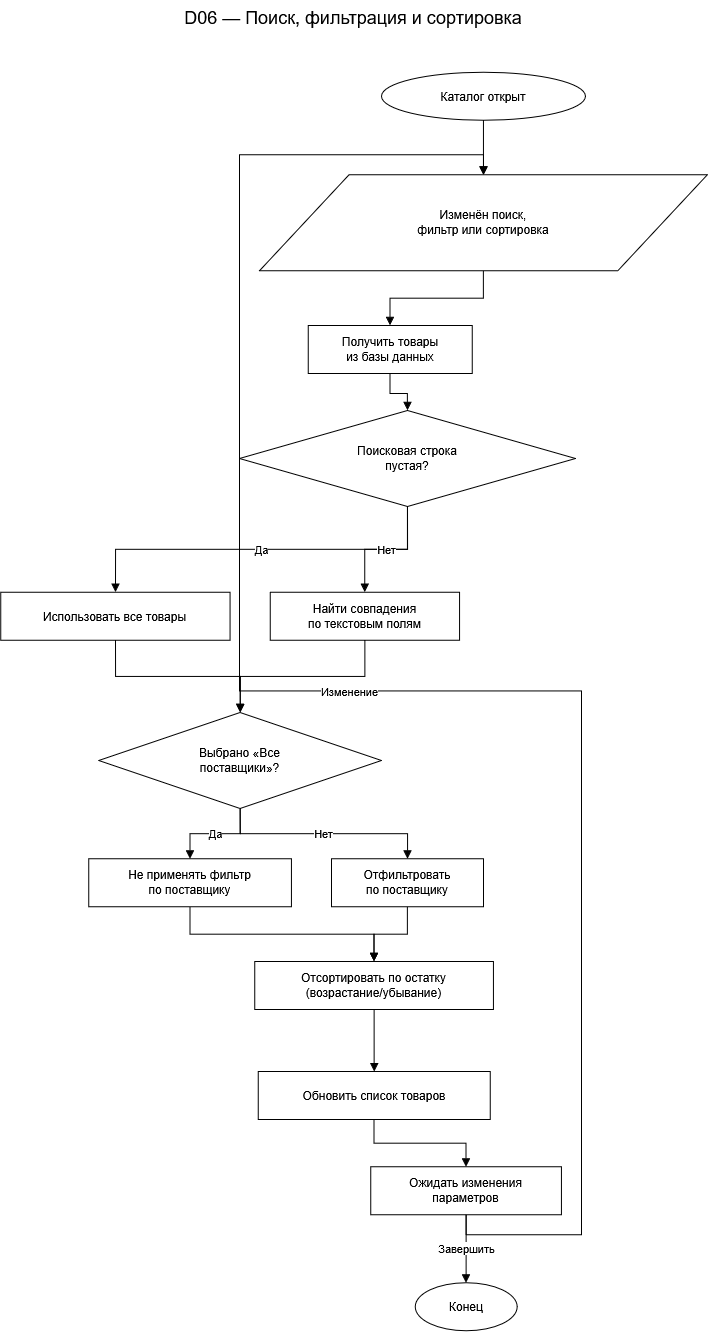

The diagram above was exported from draw.io. Its source (the exported page's mxGraphModel, read from the mxfile embedded in the PNG):
<mxGraphModel dx="4473" dy="358" grid="0" gridSize="10" guides="1" tooltips="1" connect="1" arrows="1" fold="1" page="0" pageScale="1" pageWidth="827" pageHeight="1169" math="0" shadow="0">
  <root>
    <mxCell id="0" />
    <mxCell id="1" parent="0" />
    <mxCell id="ucVJKTS0qU9xN8Zi3yHk-174" parent="1" style="text;html=1;align=center;verticalAlign=middle;whiteSpace=wrap;rounded=0;fontSize=18;fontColor=#000000;strokeColor=none;fillColor=none;" value="D06 — Поиск, фильтрация и сортировка" vertex="1">
      <mxGeometry height="35" width="706" x="-1847.7142857142858" y="1289.2856270926336" as="geometry" />
    </mxCell>
    <mxCell id="ucVJKTS0qU9xN8Zi3yHk-175" parent="1" style="shape=ellipse;whiteSpace=wrap;html=1;fillColor=#FFFFFF;strokeColor=#000000;fontColor=#000000;fontSize=12;align=center;verticalAlign=middle;spacing=4;" value="Каталог открыт" vertex="1">
      <mxGeometry height="48" width="203.93" x="-1467.0142857142857" y="1361.6256270926335" as="geometry" />
    </mxCell>
    <mxCell id="ucVJKTS0qU9xN8Zi3yHk-176" parent="1" style="shape=parallelogram;whiteSpace=wrap;html=1;fillColor=#FFFFFF;strokeColor=#000000;fontColor=#000000;fontSize=12;align=center;verticalAlign=middle;spacing=4;" value="Изменён поиск,&lt;br&gt;фильтр или сортировка" vertex="1">
      <mxGeometry height="96" width="447.88" x="-1588.9842857142858" y="1464.2556270926336" as="geometry" />
    </mxCell>
    <mxCell id="ucVJKTS0qU9xN8Zi3yHk-177" parent="1" style="shape=rectangle;whiteSpace=wrap;html=1;fillColor=#FFFFFF;strokeColor=#000000;fontColor=#000000;fontSize=12;align=center;verticalAlign=middle;spacing=4;" value="Получить товары&lt;br&gt;из базы данных" vertex="1">
      <mxGeometry height="48" width="164" x="-1540.3742857142859" y="1614.9756270926337" as="geometry" />
    </mxCell>
    <mxCell id="ucVJKTS0qU9xN8Zi3yHk-178" parent="1" style="shape=rhombus;whiteSpace=wrap;html=1;fillColor=#FFFFFF;strokeColor=#000000;fontColor=#000000;fontSize=12;align=center;verticalAlign=middle;spacing=4;" value="Поисковая строка&lt;br&gt;пустая?" vertex="1">
      <mxGeometry height="96" width="336" x="-1609.044285714286" y="1699.9956270926336" as="geometry" />
    </mxCell>
    <mxCell id="ucVJKTS0qU9xN8Zi3yHk-179" parent="1" style="shape=rectangle;whiteSpace=wrap;html=1;fillColor=#FFFFFF;strokeColor=#000000;fontColor=#000000;fontSize=12;align=center;verticalAlign=middle;spacing=4;" value="Использовать все товары" vertex="1">
      <mxGeometry height="48" width="229.33" x="-1847.7142857142858" y="1881.6256270926337" as="geometry" />
    </mxCell>
    <mxCell id="ucVJKTS0qU9xN8Zi3yHk-180" parent="1" style="shape=rectangle;whiteSpace=wrap;html=1;fillColor=#FFFFFF;strokeColor=#000000;fontColor=#000000;fontSize=12;align=center;verticalAlign=middle;spacing=4;" value="Найти совпадения&lt;br&gt;по текстовым полям" vertex="1">
      <mxGeometry height="48" width="189.33" x="-1578.3742857142859" y="1881.6256270926337" as="geometry" />
    </mxCell>
    <mxCell id="ucVJKTS0qU9xN8Zi3yHk-181" parent="1" style="shape=rhombus;whiteSpace=wrap;html=1;fillColor=#FFFFFF;strokeColor=#000000;fontColor=#000000;fontSize=12;align=center;verticalAlign=middle;spacing=4;" value="Выбрано «Все&lt;br&gt;поставщики»?" vertex="1">
      <mxGeometry height="96" width="282.66" x="-1749.6742857142858" y="2001.9956270926336" as="geometry" />
    </mxCell>
    <mxCell id="ucVJKTS0qU9xN8Zi3yHk-182" parent="1" style="shape=rectangle;whiteSpace=wrap;html=1;fillColor=#FFFFFF;strokeColor=#000000;fontColor=#000000;fontSize=12;align=center;verticalAlign=middle;spacing=4;" value="Не применять фильтр&lt;br&gt;по поставщику" vertex="1">
      <mxGeometry height="48" width="202.67" x="-1759.7142857142858" y="2148.2856270926336" as="geometry" />
    </mxCell>
    <mxCell id="ucVJKTS0qU9xN8Zi3yHk-183" parent="1" style="shape=rectangle;whiteSpace=wrap;html=1;fillColor=#FFFFFF;strokeColor=#000000;fontColor=#000000;fontSize=12;align=center;verticalAlign=middle;spacing=4;" value="Отфильтровать&lt;br&gt;по поставщику" vertex="1">
      <mxGeometry height="48" width="152" x="-1517.0442857142857" y="2148.2856270926336" as="geometry" />
    </mxCell>
    <mxCell id="ucVJKTS0qU9xN8Zi3yHk-184" parent="1" style="shape=rectangle;whiteSpace=wrap;html=1;fillColor=#FFFFFF;strokeColor=#000000;fontColor=#000000;fontSize=12;align=center;verticalAlign=middle;spacing=4;" value="Отсортировать по остатку&lt;br&gt;(возрастание/убывание)" vertex="1">
      <mxGeometry height="48" width="238.67" x="-1593.7142857142858" y="2250.9556270926337" as="geometry" />
    </mxCell>
    <mxCell id="ucVJKTS0qU9xN8Zi3yHk-185" parent="1" style="shape=rectangle;whiteSpace=wrap;html=1;fillColor=#FFFFFF;strokeColor=#000000;fontColor=#000000;fontSize=12;align=center;verticalAlign=middle;spacing=4;" value="Обновить список товаров" vertex="1">
      <mxGeometry height="48" width="232" x="-1590.3742857142859" y="2360.9956270926336" as="geometry" />
    </mxCell>
    <mxCell id="ucVJKTS0qU9xN8Zi3yHk-186" parent="1" style="shape=rectangle;whiteSpace=wrap;html=1;fillColor=#FFFFFF;strokeColor=#000000;fontColor=#000000;fontSize=12;align=center;verticalAlign=middle;spacing=4;" value="Ожидать изменения&lt;br&gt;параметров" vertex="1">
      <mxGeometry height="48" width="190.67" x="-1477.7142857142858" y="2456.2856270926336" as="geometry" />
    </mxCell>
    <mxCell id="ucVJKTS0qU9xN8Zi3yHk-187" parent="1" style="shape=ellipse;whiteSpace=wrap;html=1;fillColor=#FFFFFF;strokeColor=#000000;fontColor=#000000;fontSize=12;align=center;verticalAlign=middle;spacing=4;" value="Конец" vertex="1">
      <mxGeometry height="48" width="101.96" x="-1433.3642857142859" y="2572.2856270926336" as="geometry" />
    </mxCell>
    <mxCell id="ucVJKTS0qU9xN8Zi3yHk-188" edge="1" parent="1" source="ucVJKTS0qU9xN8Zi3yHk-175" style="rounded=0;orthogonalLoop=1;html=1;strokeColor=#000000;fontColor=#000000;fontSize=11;endArrow=block;endFill=1;edgeStyle=orthogonalEdgeStyle;rounded=0;orthogonalLoop=1;jettySize=auto;exitX=0.5;exitY=1;exitPerimeter=1;entryX=0.5;entryY=0;entryPerimeter=1;" target="ucVJKTS0qU9xN8Zi3yHk-176" value="">
      <mxGeometry relative="1" as="geometry" />
    </mxCell>
    <mxCell id="ucVJKTS0qU9xN8Zi3yHk-189" edge="1" parent="1" source="ucVJKTS0qU9xN8Zi3yHk-176" style="rounded=0;orthogonalLoop=1;html=1;strokeColor=#000000;fontColor=#000000;fontSize=11;endArrow=block;endFill=1;edgeStyle=orthogonalEdgeStyle;rounded=0;orthogonalLoop=1;jettySize=auto;exitX=0.5;exitY=1;exitPerimeter=1;entryX=0.5;entryY=0;entryPerimeter=1;" target="ucVJKTS0qU9xN8Zi3yHk-177" value="">
      <mxGeometry relative="1" as="geometry" />
    </mxCell>
    <mxCell id="ucVJKTS0qU9xN8Zi3yHk-190" edge="1" parent="1" source="ucVJKTS0qU9xN8Zi3yHk-177" style="rounded=0;orthogonalLoop=1;html=1;strokeColor=#000000;fontColor=#000000;fontSize=11;endArrow=block;endFill=1;edgeStyle=orthogonalEdgeStyle;rounded=0;orthogonalLoop=1;jettySize=auto;exitX=0.5;exitY=1;exitPerimeter=1;entryX=0.5;entryY=0;entryPerimeter=1;" target="ucVJKTS0qU9xN8Zi3yHk-178" value="">
      <mxGeometry relative="1" as="geometry" />
    </mxCell>
    <mxCell id="ucVJKTS0qU9xN8Zi3yHk-191" edge="1" parent="1" source="ucVJKTS0qU9xN8Zi3yHk-178" style="rounded=0;orthogonalLoop=1;html=1;strokeColor=#000000;fontColor=#000000;fontSize=11;endArrow=block;endFill=1;edgeStyle=orthogonalEdgeStyle;rounded=0;orthogonalLoop=1;jettySize=auto;exitX=0.5;exitY=1;exitPerimeter=1;entryX=0.5;entryY=0;entryPerimeter=1;" target="ucVJKTS0qU9xN8Zi3yHk-179" value="Да">
      <mxGeometry relative="1" as="geometry" />
    </mxCell>
    <mxCell id="ucVJKTS0qU9xN8Zi3yHk-192" edge="1" parent="1" source="ucVJKTS0qU9xN8Zi3yHk-178" style="rounded=0;orthogonalLoop=1;html=1;strokeColor=#000000;fontColor=#000000;fontSize=11;endArrow=block;endFill=1;edgeStyle=orthogonalEdgeStyle;rounded=0;orthogonalLoop=1;jettySize=auto;exitX=0.5;exitY=1;exitPerimeter=1;entryX=0.5;entryY=0;entryPerimeter=1;" target="ucVJKTS0qU9xN8Zi3yHk-180" value="Нет">
      <mxGeometry relative="1" as="geometry" />
    </mxCell>
    <mxCell id="ucVJKTS0qU9xN8Zi3yHk-193" edge="1" parent="1" source="ucVJKTS0qU9xN8Zi3yHk-179" style="rounded=0;orthogonalLoop=1;html=1;strokeColor=#000000;fontColor=#000000;fontSize=11;endArrow=block;endFill=1;edgeStyle=orthogonalEdgeStyle;rounded=0;orthogonalLoop=1;jettySize=auto;exitX=0.5;exitY=1;exitPerimeter=1;entryX=0.5;entryY=0;entryPerimeter=1;" target="ucVJKTS0qU9xN8Zi3yHk-181" value="">
      <mxGeometry relative="1" as="geometry" />
    </mxCell>
    <mxCell id="ucVJKTS0qU9xN8Zi3yHk-194" edge="1" parent="1" source="ucVJKTS0qU9xN8Zi3yHk-180" style="rounded=0;orthogonalLoop=1;html=1;strokeColor=#000000;fontColor=#000000;fontSize=11;endArrow=block;endFill=1;edgeStyle=orthogonalEdgeStyle;rounded=0;orthogonalLoop=1;jettySize=auto;exitX=0.5;exitY=1;exitPerimeter=1;entryX=0.5;entryY=0;entryPerimeter=1;" target="ucVJKTS0qU9xN8Zi3yHk-181" value="">
      <mxGeometry relative="1" as="geometry" />
    </mxCell>
    <mxCell id="ucVJKTS0qU9xN8Zi3yHk-195" edge="1" parent="1" source="ucVJKTS0qU9xN8Zi3yHk-181" style="rounded=0;orthogonalLoop=1;html=1;strokeColor=#000000;fontColor=#000000;fontSize=11;endArrow=block;endFill=1;edgeStyle=orthogonalEdgeStyle;rounded=0;orthogonalLoop=1;jettySize=auto;exitX=0.5;exitY=1;exitPerimeter=1;entryX=0.5;entryY=0;entryPerimeter=1;" target="ucVJKTS0qU9xN8Zi3yHk-182" value="Да">
      <mxGeometry relative="1" as="geometry" />
    </mxCell>
    <mxCell id="ucVJKTS0qU9xN8Zi3yHk-196" edge="1" parent="1" source="ucVJKTS0qU9xN8Zi3yHk-181" style="rounded=0;orthogonalLoop=1;html=1;strokeColor=#000000;fontColor=#000000;fontSize=11;endArrow=block;endFill=1;edgeStyle=orthogonalEdgeStyle;rounded=0;orthogonalLoop=1;jettySize=auto;exitX=0.5;exitY=1;exitPerimeter=1;entryX=0.5;entryY=0;entryPerimeter=1;" target="ucVJKTS0qU9xN8Zi3yHk-183" value="Нет">
      <mxGeometry relative="1" as="geometry" />
    </mxCell>
    <mxCell id="ucVJKTS0qU9xN8Zi3yHk-197" edge="1" parent="1" source="ucVJKTS0qU9xN8Zi3yHk-182" style="rounded=0;orthogonalLoop=1;html=1;strokeColor=#000000;fontColor=#000000;fontSize=11;endArrow=block;endFill=1;edgeStyle=orthogonalEdgeStyle;rounded=0;orthogonalLoop=1;jettySize=auto;exitX=0.5;exitY=1;exitPerimeter=1;entryX=0.5;entryY=0;entryPerimeter=1;" target="ucVJKTS0qU9xN8Zi3yHk-184" value="">
      <mxGeometry relative="1" as="geometry" />
    </mxCell>
    <mxCell id="ucVJKTS0qU9xN8Zi3yHk-198" edge="1" parent="1" source="ucVJKTS0qU9xN8Zi3yHk-183" style="rounded=0;orthogonalLoop=1;html=1;strokeColor=#000000;fontColor=#000000;fontSize=11;endArrow=block;endFill=1;edgeStyle=orthogonalEdgeStyle;rounded=0;orthogonalLoop=1;jettySize=auto;exitX=0.5;exitY=1;exitPerimeter=1;entryX=0.5;entryY=0;entryPerimeter=1;" target="ucVJKTS0qU9xN8Zi3yHk-184" value="">
      <mxGeometry relative="1" as="geometry" />
    </mxCell>
    <mxCell id="ucVJKTS0qU9xN8Zi3yHk-199" edge="1" parent="1" source="ucVJKTS0qU9xN8Zi3yHk-184" style="rounded=0;orthogonalLoop=1;html=1;strokeColor=#000000;fontColor=#000000;fontSize=11;endArrow=block;endFill=1;edgeStyle=orthogonalEdgeStyle;rounded=0;orthogonalLoop=1;jettySize=auto;exitX=0.5;exitY=1;exitPerimeter=1;entryX=0.5;entryY=0;entryPerimeter=1;" target="ucVJKTS0qU9xN8Zi3yHk-185" value="">
      <mxGeometry relative="1" as="geometry" />
    </mxCell>
    <mxCell id="ucVJKTS0qU9xN8Zi3yHk-200" edge="1" parent="1" source="ucVJKTS0qU9xN8Zi3yHk-185" style="rounded=0;orthogonalLoop=1;html=1;strokeColor=#000000;fontColor=#000000;fontSize=11;endArrow=block;endFill=1;edgeStyle=orthogonalEdgeStyle;rounded=0;orthogonalLoop=1;jettySize=auto;exitX=0.5;exitY=1;exitPerimeter=1;entryX=0.5;entryY=0;entryPerimeter=1;" target="ucVJKTS0qU9xN8Zi3yHk-186" value="">
      <mxGeometry relative="1" as="geometry" />
    </mxCell>
    <mxCell id="ucVJKTS0qU9xN8Zi3yHk-201" edge="1" parent="1" source="ucVJKTS0qU9xN8Zi3yHk-186" style="rounded=0;orthogonalLoop=1;html=1;strokeColor=#000000;fontColor=#000000;fontSize=11;endArrow=block;endFill=1;edgeStyle=orthogonalEdgeStyle;rounded=0;orthogonalLoop=1;jettySize=auto;exitX=0.5;exitY=1;exitPerimeter=1;entryX=0.5;entryY=0;entryPerimeter=1;" target="ucVJKTS0qU9xN8Zi3yHk-176" value="Изменение">
      <mxGeometry relative="1" as="geometry">
        <Array as="points">
          <mxPoint x="-1382.4" y="2524.3" />
          <mxPoint x="-1267" y="2524.3" />
          <mxPoint x="-1267" y="1980.5" />
          <mxPoint x="-1609" y="1980.5" />
          <mxPoint x="-1609" y="1444.3" />
          <mxPoint x="-1365" y="1444.3" />
        </Array>
      </mxGeometry>
    </mxCell>
    <mxCell id="ucVJKTS0qU9xN8Zi3yHk-202" edge="1" parent="1" source="ucVJKTS0qU9xN8Zi3yHk-186" style="rounded=0;orthogonalLoop=1;html=1;strokeColor=#000000;fontColor=#000000;fontSize=11;endArrow=block;endFill=1;edgeStyle=orthogonalEdgeStyle;rounded=0;orthogonalLoop=1;jettySize=auto;exitX=0.5;exitY=1;exitPerimeter=1;entryX=0.5;entryY=0;entryPerimeter=1;" target="ucVJKTS0qU9xN8Zi3yHk-187" value="Завершить">
      <mxGeometry relative="1" as="geometry" />
    </mxCell>
  </root>
</mxGraphModel>